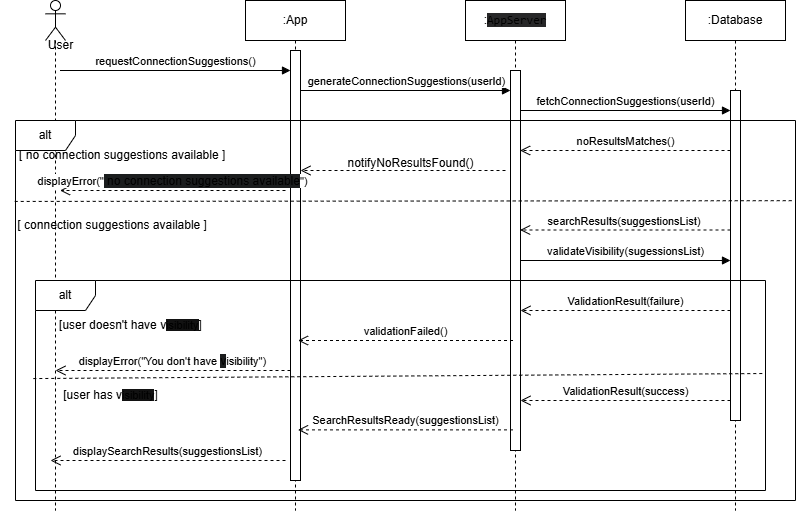

The diagram above was exported from draw.io. Its source (the exported page's mxGraphModel, read from the mxfile embedded in the PNG):
<mxGraphModel dx="1103" dy="482" grid="1" gridSize="10" guides="1" tooltips="1" connect="1" arrows="1" fold="1" page="1" pageScale="1" pageWidth="827" pageHeight="1169" math="0" shadow="0">
  <root>
    <mxCell id="0" />
    <mxCell id="1" parent="0" />
    <mxCell id="Oe80W6IcoEF5pbaAsNXN-1" value=":Database" style="shape=umlLifeline;perimeter=lifelinePerimeter;whiteSpace=wrap;html=1;container=1;dropTarget=0;collapsible=0;recursiveResize=0;outlineConnect=0;portConstraint=eastwest;newEdgeStyle={&quot;curved&quot;:0,&quot;rounded&quot;:0};" parent="1" vertex="1">
      <mxGeometry x="710" y="40" width="100" height="510" as="geometry" />
    </mxCell>
    <mxCell id="Oe80W6IcoEF5pbaAsNXN-2" value="" style="shape=umlLifeline;perimeter=lifelinePerimeter;whiteSpace=wrap;html=1;container=1;dropTarget=0;collapsible=0;recursiveResize=0;outlineConnect=0;portConstraint=eastwest;newEdgeStyle={&quot;curved&quot;:0,&quot;rounded&quot;:0};participant=umlActor;" parent="1" vertex="1">
      <mxGeometry x="70" y="40" width="20" height="510" as="geometry" />
    </mxCell>
    <mxCell id="Oe80W6IcoEF5pbaAsNXN-3" value=":App" style="shape=umlLifeline;perimeter=lifelinePerimeter;whiteSpace=wrap;html=1;container=1;dropTarget=0;collapsible=0;recursiveResize=0;outlineConnect=0;portConstraint=eastwest;newEdgeStyle={&quot;curved&quot;:0,&quot;rounded&quot;:0};" parent="1" vertex="1">
      <mxGeometry x="270" y="40" width="100" height="510" as="geometry" />
    </mxCell>
    <mxCell id="Oe80W6IcoEF5pbaAsNXN-4" value="" style="html=1;points=[[0,0,0,0,5],[0,1,0,0,-5],[1,0,0,0,5],[1,1,0,0,-5]];perimeter=orthogonalPerimeter;outlineConnect=0;targetShapes=umlLifeline;portConstraint=eastwest;newEdgeStyle={&quot;curved&quot;:0,&quot;rounded&quot;:0};" parent="Oe80W6IcoEF5pbaAsNXN-3" vertex="1">
      <mxGeometry x="45" y="50" width="10" height="430" as="geometry" />
    </mxCell>
    <mxCell id="Oe80W6IcoEF5pbaAsNXN-5" value="" style="html=1;points=[[0,0,0,0,5],[0,1,0,0,-5],[1,0,0,0,5],[1,1,0,0,-5]];perimeter=orthogonalPerimeter;outlineConnect=0;targetShapes=umlLifeline;portConstraint=eastwest;newEdgeStyle={&quot;curved&quot;:0,&quot;rounded&quot;:0};" parent="1" vertex="1">
      <mxGeometry x="755" y="130" width="10" height="330" as="geometry" />
    </mxCell>
    <mxCell id="Oe80W6IcoEF5pbaAsNXN-6" value=":&lt;span style=&quot;font-family: ui-monospace, SFMono-Regular, Menlo, Monaco, Consolas, &amp;quot;Liberation Mono&amp;quot;, &amp;quot;Courier New&amp;quot;, monospace; text-align: left; background-color: rgb(39, 39, 40);&quot;&gt;AppServer&lt;/span&gt;" style="shape=umlLifeline;perimeter=lifelinePerimeter;whiteSpace=wrap;html=1;container=1;dropTarget=0;collapsible=0;recursiveResize=0;outlineConnect=0;portConstraint=eastwest;newEdgeStyle={&quot;curved&quot;:0,&quot;rounded&quot;:0};" parent="1" vertex="1">
      <mxGeometry x="490" y="40" width="100" height="510" as="geometry" />
    </mxCell>
    <mxCell id="Oe80W6IcoEF5pbaAsNXN-7" value="" style="html=1;points=[[0,0,0,0,5],[0,1,0,0,-5],[1,0,0,0,5],[1,1,0,0,-5]];perimeter=orthogonalPerimeter;outlineConnect=0;targetShapes=umlLifeline;portConstraint=eastwest;newEdgeStyle={&quot;curved&quot;:0,&quot;rounded&quot;:0};" parent="Oe80W6IcoEF5pbaAsNXN-6" vertex="1">
      <mxGeometry x="45" y="70" width="10" height="380" as="geometry" />
    </mxCell>
    <mxCell id="Oe80W6IcoEF5pbaAsNXN-8" value="User" style="text;html=1;align=center;verticalAlign=middle;resizable=0;points=[];autosize=1;strokeColor=none;fillColor=none;" parent="1" vertex="1">
      <mxGeometry x="60" y="70" width="50" height="30" as="geometry" />
    </mxCell>
    <mxCell id="Oe80W6IcoEF5pbaAsNXN-9" value="requestConnectionSuggestions()" style="html=1;verticalAlign=bottom;endArrow=block;curved=0;rounded=0;" parent="1" edge="1">
      <mxGeometry x="-0.0022" width="80" relative="1" as="geometry">
        <mxPoint x="84.5" y="110" as="sourcePoint" />
        <mxPoint x="315" y="110" as="targetPoint" />
        <mxPoint as="offset" />
      </mxGeometry>
    </mxCell>
    <mxCell id="Oe80W6IcoEF5pbaAsNXN-10" value="generateConnectionSuggestions(userId)" style="html=1;verticalAlign=bottom;endArrow=block;curved=0;rounded=0;" parent="1" source="Oe80W6IcoEF5pbaAsNXN-4" edge="1">
      <mxGeometry x="0.0095" width="80" relative="1" as="geometry">
        <mxPoint x="330" y="130" as="sourcePoint" />
        <mxPoint x="535" y="130" as="targetPoint" />
        <mxPoint as="offset" />
      </mxGeometry>
    </mxCell>
    <mxCell id="Oe80W6IcoEF5pbaAsNXN-11" value="alt" style="shape=umlFrame;whiteSpace=wrap;html=1;pointerEvents=0;" parent="1" vertex="1">
      <mxGeometry x="40" y="160" width="780" height="380" as="geometry" />
    </mxCell>
    <mxCell id="Oe80W6IcoEF5pbaAsNXN-12" value="&amp;nbsp;[ connection suggestions available&amp;nbsp;]" style="text;html=1;align=center;verticalAlign=middle;resizable=0;points=[];autosize=1;strokeColor=none;fillColor=none;" parent="1" vertex="1">
      <mxGeometry x="25" y="250" width="220" height="30" as="geometry" />
    </mxCell>
    <mxCell id="Oe80W6IcoEF5pbaAsNXN-13" value="ValidationResult(failure)" style="html=1;verticalAlign=bottom;endArrow=open;dashed=1;endSize=8;curved=0;rounded=0;" parent="1" target="Oe80W6IcoEF5pbaAsNXN-7" edge="1">
      <mxGeometry relative="1" as="geometry">
        <mxPoint x="755" y="350" as="sourcePoint" />
        <mxPoint x="560" y="350" as="targetPoint" />
      </mxGeometry>
    </mxCell>
    <mxCell id="Oe80W6IcoEF5pbaAsNXN-14" value="&amp;nbsp;[ no connection suggestions available&amp;nbsp;]" style="text;html=1;align=center;verticalAlign=middle;resizable=0;points=[];autosize=1;strokeColor=none;fillColor=none;" parent="1" vertex="1">
      <mxGeometry x="30" y="180" width="230" height="30" as="geometry" />
    </mxCell>
    <mxCell id="Oe80W6IcoEF5pbaAsNXN-15" value="validationFailed()" style="html=1;verticalAlign=bottom;endArrow=open;dashed=1;endSize=8;curved=0;rounded=0;" parent="1" edge="1">
      <mxGeometry x="0.003" relative="1" as="geometry">
        <mxPoint x="537.5" y="380" as="sourcePoint" />
        <mxPoint x="322.4999999999999" y="380" as="targetPoint" />
        <mxPoint as="offset" />
      </mxGeometry>
    </mxCell>
    <mxCell id="Oe80W6IcoEF5pbaAsNXN-16" value="fetchConnectionSuggestions(userId)" style="html=1;verticalAlign=bottom;endArrow=block;curved=0;rounded=0;" parent="1" source="Oe80W6IcoEF5pbaAsNXN-7" edge="1">
      <mxGeometry x="0.0028" width="80" relative="1" as="geometry">
        <mxPoint x="550" y="150" as="sourcePoint" />
        <mxPoint x="755" y="149.9999999999999" as="targetPoint" />
        <mxPoint as="offset" />
      </mxGeometry>
    </mxCell>
    <mxCell id="Oe80W6IcoEF5pbaAsNXN-17" value="searchResults(suggestionsList)&amp;nbsp;" style="html=1;verticalAlign=bottom;endArrow=open;dashed=1;endSize=8;curved=0;rounded=0;" parent="1" edge="1">
      <mxGeometry relative="1" as="geometry">
        <mxPoint x="755" y="269.5" as="sourcePoint" />
        <mxPoint x="544.63" y="269.5" as="targetPoint" />
      </mxGeometry>
    </mxCell>
    <mxCell id="Oe80W6IcoEF5pbaAsNXN-18" value="" style="html=1;verticalAlign=bottom;endArrow=open;dashed=1;endSize=8;curved=0;rounded=0;" parent="1" target="Oe80W6IcoEF5pbaAsNXN-4" edge="1">
      <mxGeometry relative="1" as="geometry">
        <mxPoint x="530" y="210" as="sourcePoint" />
        <mxPoint x="450" y="210" as="targetPoint" />
      </mxGeometry>
    </mxCell>
    <mxCell id="Oe80W6IcoEF5pbaAsNXN-19" value="displayError(&quot;&lt;span style=&quot;font-size: 12px; background-color: rgb(27, 29, 30);&quot;&gt;&amp;nbsp;no connection suggestions available&lt;/span&gt;&quot;)" style="html=1;verticalAlign=bottom;endArrow=open;dashed=1;endSize=8;curved=0;rounded=0;" parent="1" edge="1">
      <mxGeometry relative="1" as="geometry">
        <mxPoint x="310" y="230" as="sourcePoint" />
        <mxPoint x="84.5" y="230" as="targetPoint" />
      </mxGeometry>
    </mxCell>
    <mxCell id="Oe80W6IcoEF5pbaAsNXN-20" value="noResultsMatches()" style="html=1;verticalAlign=bottom;endArrow=open;dashed=1;endSize=8;curved=0;rounded=0;" parent="1" edge="1">
      <mxGeometry relative="1" as="geometry">
        <mxPoint x="755" y="190" as="sourcePoint" />
        <mxPoint x="544.63" y="190" as="targetPoint" />
      </mxGeometry>
    </mxCell>
    <mxCell id="Oe80W6IcoEF5pbaAsNXN-21" value="notifyNoResultsFound()" style="text;html=1;align=center;verticalAlign=middle;resizable=0;points=[];autosize=1;strokeColor=none;fillColor=none;" parent="1" vertex="1">
      <mxGeometry x="360" y="188" width="150" height="30" as="geometry" />
    </mxCell>
    <mxCell id="Oe80W6IcoEF5pbaAsNXN-22" value="&lt;div&gt;validateVisibility(sugessionsList)&lt;/div&gt;" style="html=1;verticalAlign=bottom;endArrow=block;curved=0;rounded=0;" parent="1" edge="1">
      <mxGeometry x="0.0028" width="80" relative="1" as="geometry">
        <mxPoint x="545" y="300" as="sourcePoint" />
        <mxPoint x="755" y="299.9999999999999" as="targetPoint" />
        <mxPoint as="offset" />
      </mxGeometry>
    </mxCell>
    <mxCell id="Oe80W6IcoEF5pbaAsNXN-23" value="alt" style="shape=umlFrame;whiteSpace=wrap;html=1;pointerEvents=0;" parent="1" vertex="1">
      <mxGeometry x="60" y="320" width="730" height="210" as="geometry" />
    </mxCell>
    <mxCell id="Oe80W6IcoEF5pbaAsNXN-24" value="[user doesn't have v&lt;span style=&quot;font-size: 11px; background-color: rgb(18, 18, 18);&quot;&gt;isibility&lt;/span&gt;]" style="text;html=1;align=center;verticalAlign=middle;resizable=0;points=[];autosize=1;strokeColor=none;fillColor=none;" parent="1" vertex="1">
      <mxGeometry x="70" y="350" width="170" height="30" as="geometry" />
    </mxCell>
    <mxCell id="Oe80W6IcoEF5pbaAsNXN-25" value="[user has v&lt;span style=&quot;font-size: 11px; background-color: rgb(18, 18, 18);&quot;&gt;isibility&lt;/span&gt;]" style="text;html=1;align=center;verticalAlign=middle;resizable=0;points=[];autosize=1;strokeColor=none;fillColor=none;" parent="1" vertex="1">
      <mxGeometry x="75" y="420" width="120" height="30" as="geometry" />
    </mxCell>
    <mxCell id="Oe80W6IcoEF5pbaAsNXN-26" value="displayError(&quot;You don't have&amp;nbsp;&lt;span style=&quot;font-size: 12px; background-color: rgb(27, 29, 30);&quot;&gt;v&lt;/span&gt;isibility&quot;)" style="html=1;verticalAlign=bottom;endArrow=open;dashed=1;endSize=8;curved=0;rounded=0;" parent="1" source="Oe80W6IcoEF5pbaAsNXN-4" edge="1">
      <mxGeometry x="0.003" relative="1" as="geometry">
        <mxPoint x="305" y="410" as="sourcePoint" />
        <mxPoint x="80" y="410" as="targetPoint" />
        <mxPoint as="offset" />
      </mxGeometry>
    </mxCell>
    <mxCell id="Oe80W6IcoEF5pbaAsNXN-27" value="ValidationResult(success)" style="html=1;verticalAlign=bottom;endArrow=open;dashed=1;endSize=8;curved=0;rounded=0;" parent="1" edge="1">
      <mxGeometry relative="1" as="geometry">
        <mxPoint x="755" y="440" as="sourcePoint" />
        <mxPoint x="545" y="440" as="targetPoint" />
      </mxGeometry>
    </mxCell>
    <mxCell id="Oe80W6IcoEF5pbaAsNXN-28" value="SearchResultsReady(suggestionsList)" style="html=1;verticalAlign=bottom;endArrow=open;dashed=1;endSize=8;curved=0;rounded=0;" parent="1" edge="1">
      <mxGeometry x="0.003" relative="1" as="geometry">
        <mxPoint x="537.5" y="469.38" as="sourcePoint" />
        <mxPoint x="322.4999999999999" y="469.38" as="targetPoint" />
        <mxPoint as="offset" />
      </mxGeometry>
    </mxCell>
    <mxCell id="Oe80W6IcoEF5pbaAsNXN-29" value="displaySearchResults(suggestionsList)" style="html=1;verticalAlign=bottom;endArrow=open;dashed=1;endSize=8;curved=0;rounded=0;" parent="1" edge="1">
      <mxGeometry x="0.003" relative="1" as="geometry">
        <mxPoint x="310" y="500" as="sourcePoint" />
        <mxPoint x="75" y="500" as="targetPoint" />
        <mxPoint as="offset" />
      </mxGeometry>
    </mxCell>
    <mxCell id="Oe80W6IcoEF5pbaAsNXN-30" value="" style="endArrow=none;dashed=1;html=1;rounded=0;exitX=-0.001;exitY=0.213;exitDx=0;exitDy=0;exitPerimeter=0;entryX=0.996;entryY=0.211;entryDx=0;entryDy=0;entryPerimeter=0;" parent="1" source="Oe80W6IcoEF5pbaAsNXN-11" target="Oe80W6IcoEF5pbaAsNXN-11" edge="1">
      <mxGeometry width="50" height="50" relative="1" as="geometry">
        <mxPoint x="410" y="380" as="sourcePoint" />
        <mxPoint x="460" y="330" as="targetPoint" />
      </mxGeometry>
    </mxCell>
    <mxCell id="Oe80W6IcoEF5pbaAsNXN-31" value="" style="endArrow=none;dashed=1;html=1;rounded=0;exitX=-0.003;exitY=0.467;exitDx=0;exitDy=0;exitPerimeter=0;entryX=0.996;entryY=0.443;entryDx=0;entryDy=0;entryPerimeter=0;" parent="1" source="Oe80W6IcoEF5pbaAsNXN-23" target="Oe80W6IcoEF5pbaAsNXN-23" edge="1">
      <mxGeometry width="50" height="50" relative="1" as="geometry">
        <mxPoint x="410" y="380" as="sourcePoint" />
        <mxPoint x="460" y="330" as="targetPoint" />
      </mxGeometry>
    </mxCell>
  </root>
</mxGraphModel>